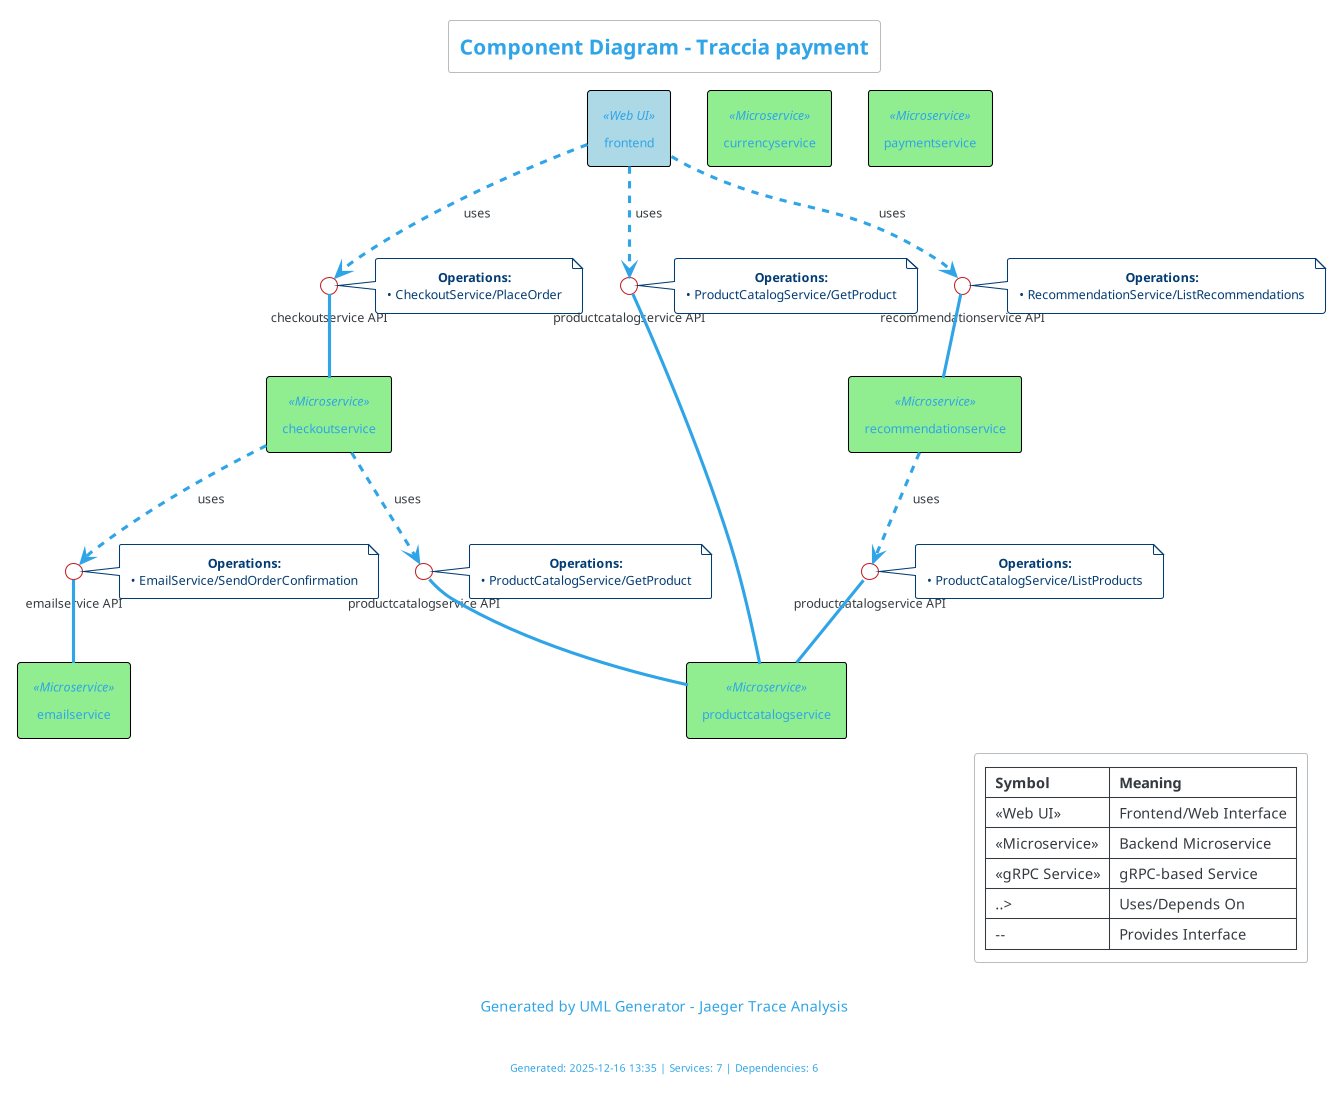

The diagram above was rendered by PlantUML. Its source (embedded in the PNG):
@startuml
!theme cerulean-outline

skinparam componentStyle rectangle
skinparam shadowing false
skinparam roundcorner 5
skinparam defaultTextAlignment center

skinparam component {
  BackgroundColor<<Web UI>> LightBlue
  BackgroundColor<<Microservice>> LightGreen
  BackgroundColor<<gRPC Service>> PaleGreen
  BackgroundColor<<Database>> LightYellow
  BackgroundColor<<Cache>> Wheat
  BorderColor Black
  FontSize 12
}

title Component Diagram - Traccia payment

caption Generated by UML Generator - Jaeger Trace Analysis

' Service Components
component "recommendationservice" <<Microservice>>
component "checkoutservice" <<Microservice>>
component "emailservice" <<Microservice>>
component "currencyservice" <<Microservice>>
component "productcatalogservice" <<Microservice>>
component "paymentservice" <<Microservice>>
component "frontend" <<Web UI>>

' Service interfaces and dependencies
interface "productcatalogservice API" as I0
"recommendationservice" ..> I0 : uses
I0 -- "productcatalogservice"
note right of I0
  **Operations:**
  • ProductCatalogService/ListProducts
end note

interface "emailservice API" as I1
"checkoutservice" ..> I1 : uses
I1 -- "emailservice"
note right of I1
  **Operations:**
  • EmailService/SendOrderConfirmation
end note

interface "productcatalogservice API" as I2
"checkoutservice" ..> I2 : uses
I2 -- "productcatalogservice"
note right of I2
  **Operations:**
  • ProductCatalogService/GetProduct
end note

interface "recommendationservice API" as I3
"frontend" ..> I3 : uses
I3 -- "recommendationservice"
note right of I3
  **Operations:**
  • RecommendationService/ListRecommendations
end note

interface "checkoutservice API" as I4
"frontend" ..> I4 : uses
I4 -- "checkoutservice"
note right of I4
  **Operations:**
  • CheckoutService/PlaceOrder
end note

interface "productcatalogservice API" as I5
"frontend" ..> I5 : uses
I5 -- "productcatalogservice"
note right of I5
  **Operations:**
  • ProductCatalogService/GetProduct
end note

legend right
  |= Symbol |= Meaning |
  | <<Web UI>> | Frontend/Web Interface |
  | <<Microservice>> | Backend Microservice |
  | <<gRPC Service>> | gRPC-based Service |
  | ..> | Uses/Depends On |
  | -- | Provides Interface |
endlegend

footer
Generated: 2025-12-16 13:35 | Services: 7 | Dependencies: 6
endfooter

@enduml